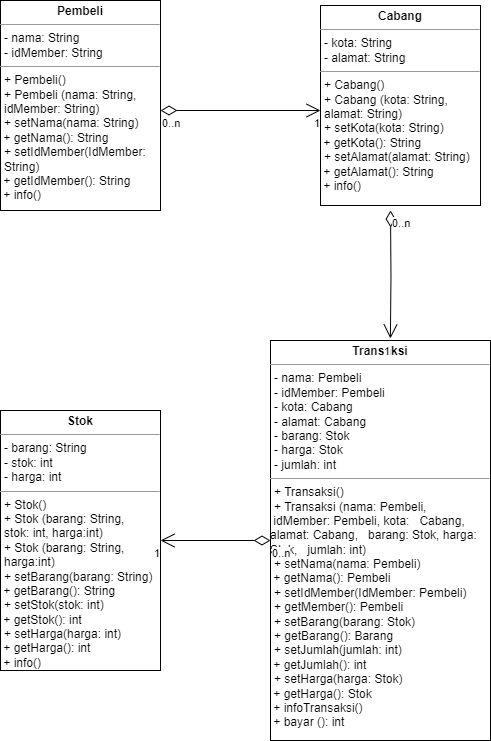

The diagram above was exported from draw.io. Its source (the exported page's mxGraphModel, read from the mxfile embedded in the PNG):
<mxGraphModel dx="1216" dy="546" grid="1" gridSize="10" guides="1" tooltips="1" connect="1" arrows="1" fold="1" page="1" pageScale="1" pageWidth="850" pageHeight="1100" math="0" shadow="0">
  <root>
    <mxCell id="0" />
    <mxCell id="1" parent="0" />
    <mxCell id="2FS37Nng0kWDWP7FpoJ8-5" value="&lt;p style=&quot;margin:0px;margin-top:4px;text-align:center;&quot;&gt;&lt;b&gt;Pembeli&lt;/b&gt;&lt;/p&gt;&lt;hr size=&quot;1&quot;&gt;&lt;p style=&quot;margin:0px;margin-left:4px;&quot;&gt;- nama: String&lt;/p&gt;&lt;p style=&quot;margin:0px;margin-left:4px;&quot;&gt;- idMember: String&lt;/p&gt;&lt;hr size=&quot;1&quot;&gt;&lt;p style=&quot;margin:0px;margin-left:4px;&quot;&gt;+ Pembeli()&lt;/p&gt;&lt;p style=&quot;margin:0px;margin-left:4px;&quot;&gt;+ Pembeli (nama: String, idMember: String)&lt;/p&gt;&lt;p style=&quot;margin:0px;margin-left:4px;&quot;&gt;+ setNama(nama: String)&lt;/p&gt;&amp;nbsp;+ getNama(): String&lt;div&gt;&lt;p style=&quot;border-color: var(--border-color); margin: 0px 0px 0px 4px;&quot;&gt;+ setIdMember(IdMember: String)&lt;/p&gt;&amp;nbsp;+ getIdMember(): String&lt;br&gt;&lt;/div&gt;&lt;div&gt;&amp;nbsp;+ info()&lt;/div&gt;&lt;p style=&quot;margin:0px;margin-left:4px;&quot;&gt;&lt;br&gt;&lt;/p&gt;" style="verticalAlign=top;align=left;overflow=fill;fontSize=12;fontFamily=Helvetica;html=1;whiteSpace=wrap;" vertex="1" parent="1">
      <mxGeometry x="120" y="70" width="160" height="210" as="geometry" />
    </mxCell>
    <mxCell id="2FS37Nng0kWDWP7FpoJ8-20" value="&lt;p style=&quot;margin:0px;margin-top:4px;text-align:center;&quot;&gt;&lt;b&gt;Cabang&lt;/b&gt;&lt;/p&gt;&lt;hr size=&quot;1&quot;&gt;&lt;p style=&quot;margin:0px;margin-left:4px;&quot;&gt;- kota: String&lt;/p&gt;&lt;p style=&quot;margin:0px;margin-left:4px;&quot;&gt;- alamat: String&lt;/p&gt;&lt;hr size=&quot;1&quot;&gt;&lt;p style=&quot;margin:0px;margin-left:4px;&quot;&gt;+ Cabang()&lt;/p&gt;&lt;p style=&quot;margin:0px;margin-left:4px;&quot;&gt;+ Cabang (kota: String, alamat: String)&lt;/p&gt;&lt;p style=&quot;margin:0px;margin-left:4px;&quot;&gt;+ setKota(kota: String)&lt;/p&gt;&amp;nbsp;+ getKota(): String&lt;div&gt;&lt;p style=&quot;border-color: var(--border-color); margin: 0px 0px 0px 4px;&quot;&gt;+ setAlamat(alamat: String)&lt;/p&gt;&amp;nbsp;+ getAlamat(): String&lt;br&gt;&lt;/div&gt;&lt;div&gt;&amp;nbsp;+ info()&lt;/div&gt;&lt;p style=&quot;margin:0px;margin-left:4px;&quot;&gt;&lt;br&gt;&lt;/p&gt;" style="verticalAlign=top;align=left;overflow=fill;fontSize=12;fontFamily=Helvetica;html=1;whiteSpace=wrap;" vertex="1" parent="1">
      <mxGeometry x="440" y="75" width="160" height="200" as="geometry" />
    </mxCell>
    <mxCell id="2FS37Nng0kWDWP7FpoJ8-21" value="&lt;p style=&quot;margin:0px;margin-top:4px;text-align:center;&quot;&gt;&lt;b&gt;Stok&lt;/b&gt;&lt;/p&gt;&lt;hr size=&quot;1&quot;&gt;&lt;p style=&quot;margin:0px;margin-left:4px;&quot;&gt;- barang: String&lt;/p&gt;&lt;p style=&quot;margin:0px;margin-left:4px;&quot;&gt;- stok: int&lt;/p&gt;&lt;p style=&quot;margin:0px;margin-left:4px;&quot;&gt;- harga: int&lt;/p&gt;&lt;hr size=&quot;1&quot;&gt;&lt;p style=&quot;margin:0px;margin-left:4px;&quot;&gt;+ Stok()&lt;/p&gt;&lt;p style=&quot;margin:0px;margin-left:4px;&quot;&gt;+ Stok (barang: String,&amp;nbsp;&lt;/p&gt;&lt;p style=&quot;margin:0px;margin-left:4px;&quot;&gt;stok: int, harga:int)&lt;/p&gt;&lt;p style=&quot;border-color: var(--border-color); margin: 0px 0px 0px 4px;&quot;&gt;+ Stok (barang: String,&amp;nbsp;&lt;/p&gt;&lt;p style=&quot;border-color: var(--border-color); margin: 0px 0px 0px 4px;&quot;&gt;harga:int)&lt;/p&gt;&lt;p style=&quot;margin:0px;margin-left:4px;&quot;&gt;+ setBarang(barang: String)&lt;/p&gt;&amp;nbsp;+ getBarang(): String&lt;div&gt;&lt;p style=&quot;border-color: var(--border-color); margin: 0px 0px 0px 4px;&quot;&gt;+ setStok(stok: int)&lt;/p&gt;&amp;nbsp;+ getStok(): int&lt;br&gt;&lt;/div&gt;&lt;div&gt;&lt;p style=&quot;border-color: var(--border-color); margin: 0px 0px 0px 4px;&quot;&gt;+ setHarga(harga: int)&lt;/p&gt;&amp;nbsp;+ getHarga(): int&lt;br&gt;&lt;/div&gt;&lt;div&gt;&amp;nbsp;+ info()&lt;/div&gt;&lt;p style=&quot;margin:0px;margin-left:4px;&quot;&gt;&lt;br&gt;&lt;/p&gt;" style="verticalAlign=top;align=left;overflow=fill;fontSize=12;fontFamily=Helvetica;html=1;whiteSpace=wrap;" vertex="1" parent="1">
      <mxGeometry x="120" y="480" width="160" height="260" as="geometry" />
    </mxCell>
    <mxCell id="2FS37Nng0kWDWP7FpoJ8-22" value="&lt;p style=&quot;margin:0px;margin-top:4px;text-align:center;&quot;&gt;&lt;b&gt;Transaksi&lt;/b&gt;&lt;/p&gt;&lt;hr size=&quot;1&quot;&gt;&lt;p style=&quot;border-color: var(--border-color); margin: 0px 0px 0px 4px;&quot;&gt;- nama: Pembeli&lt;/p&gt;&lt;p style=&quot;border-color: var(--border-color); margin: 0px 0px 0px 4px;&quot;&gt;- idMember: Pembeli&lt;/p&gt;&lt;p style=&quot;border-color: var(--border-color); margin: 0px 0px 0px 4px;&quot;&gt;- kota: Cabang&lt;/p&gt;&lt;p style=&quot;border-color: var(--border-color); margin: 0px 0px 0px 4px;&quot;&gt;- alamat: Cabang&lt;/p&gt;&lt;p style=&quot;margin:0px;margin-left:4px;&quot;&gt;- barang: Stok&lt;/p&gt;&lt;p style=&quot;margin:0px;margin-left:4px;&quot;&gt;- harga: Stok&lt;/p&gt;&lt;p style=&quot;margin:0px;margin-left:4px;&quot;&gt;- jumlah: int&lt;/p&gt;&lt;hr size=&quot;1&quot;&gt;&lt;p style=&quot;margin:0px;margin-left:4px;&quot;&gt;+ Transaksi()&lt;/p&gt;&lt;p style=&quot;margin:0px;margin-left:4px;&quot;&gt;+ Transaksi (nama: Pembeli&lt;span style=&quot;background-color: initial;&quot;&gt;,&amp;nbsp;&lt;/span&gt;&lt;/p&gt;&amp;nbsp;idMember: Pembeli, kota:&amp;nbsp; &amp;nbsp;Cabang, alamat: Cabang,&amp;nbsp; &amp;nbsp;barang: Stok, harga: Stok,&amp;nbsp; &amp;nbsp;jumlah: int&lt;span style=&quot;background-color: initial;&quot;&gt;)&lt;/span&gt;&lt;br&gt;&lt;p style=&quot;border-color: var(--border-color); margin: 0px 0px 0px 4px;&quot;&gt;+&amp;nbsp;setNama&lt;span style=&quot;background-color: initial;&quot;&gt;(nama: Pembeli&lt;/span&gt;&lt;span style=&quot;background-color: initial;&quot;&gt;)&lt;/span&gt;&lt;/p&gt;&amp;nbsp;+ getNama(): Pembeli&lt;div&gt;&lt;p style=&quot;border-color: var(--border-color); margin: 0px 0px 0px 4px;&quot;&gt;+&amp;nbsp;setIdMember(IdMember: Pembeli&lt;span style=&quot;border-color: var(--border-color); background-color: initial;&quot;&gt;)&lt;/span&gt;&lt;/p&gt;&lt;p style=&quot;border-color: var(--border-color); margin: 0px 0px 0px 4px;&quot;&gt;&lt;span style=&quot;background-color: initial;&quot;&gt;+ getMember(): Pembeli&lt;/span&gt;&lt;/p&gt;&lt;p style=&quot;border-color: var(--border-color); margin: 0px 0px 0px 4px;&quot;&gt;+ setBarang(barang: Stok)&lt;/p&gt;&lt;p style=&quot;border-color: var(--border-color); margin: 0px 0px 0px 4px;&quot;&gt;+ getBarang(): Barang&lt;br&gt;&lt;/p&gt;&lt;/div&gt;&lt;div&gt;&lt;p style=&quot;border-color: var(--border-color); margin: 0px 0px 0px 4px;&quot;&gt;+ setJumlah(jumlah: int)&lt;/p&gt;&amp;nbsp;+ getJumlah(): int&lt;br&gt;&lt;/div&gt;&lt;div&gt;&lt;p style=&quot;border-color: var(--border-color); margin: 0px 0px 0px 4px;&quot;&gt;+ setHarga(harga: Stok)&lt;/p&gt;&amp;nbsp;+ getHarga(): Stok&lt;br&gt;&lt;/div&gt;&lt;div&gt;&amp;nbsp;+ infoTransaksi()&lt;/div&gt;&lt;div&gt;&amp;nbsp;+ bayar (): int&lt;/div&gt;&lt;p style=&quot;margin:0px;margin-left:4px;&quot;&gt;&lt;br&gt;&lt;/p&gt;" style="verticalAlign=top;align=left;overflow=fill;fontSize=12;fontFamily=Helvetica;html=1;whiteSpace=wrap;" vertex="1" parent="1">
      <mxGeometry x="390" y="410" width="220" height="400" as="geometry" />
    </mxCell>
    <mxCell id="2FS37Nng0kWDWP7FpoJ8-23" value="" style="endArrow=open;html=1;endSize=12;startArrow=diamondThin;startSize=14;startFill=0;edgeStyle=orthogonalEdgeStyle;rounded=0;" edge="1" parent="1">
      <mxGeometry relative="1" as="geometry">
        <mxPoint x="280" y="180" as="sourcePoint" />
        <mxPoint x="440" y="180" as="targetPoint" />
      </mxGeometry>
    </mxCell>
    <mxCell id="2FS37Nng0kWDWP7FpoJ8-24" value="0..n" style="edgeLabel;resizable=0;html=1;align=left;verticalAlign=top;" connectable="0" vertex="1" parent="2FS37Nng0kWDWP7FpoJ8-23">
      <mxGeometry x="-1" relative="1" as="geometry" />
    </mxCell>
    <mxCell id="2FS37Nng0kWDWP7FpoJ8-25" value="1" style="edgeLabel;resizable=0;html=1;align=right;verticalAlign=top;" connectable="0" vertex="1" parent="2FS37Nng0kWDWP7FpoJ8-23">
      <mxGeometry x="1" relative="1" as="geometry" />
    </mxCell>
    <mxCell id="2FS37Nng0kWDWP7FpoJ8-29" value="" style="endArrow=open;html=1;endSize=12;startArrow=diamondThin;startSize=14;startFill=0;edgeStyle=orthogonalEdgeStyle;rounded=0;entryX=0.545;entryY=-0.005;entryDx=0;entryDy=0;entryPerimeter=0;" edge="1" parent="1" target="2FS37Nng0kWDWP7FpoJ8-22">
      <mxGeometry relative="1" as="geometry">
        <mxPoint x="510" y="280" as="sourcePoint" />
        <mxPoint x="620" y="310" as="targetPoint" />
      </mxGeometry>
    </mxCell>
    <mxCell id="2FS37Nng0kWDWP7FpoJ8-30" value="0..n" style="edgeLabel;resizable=0;html=1;align=left;verticalAlign=top;" connectable="0" vertex="1" parent="2FS37Nng0kWDWP7FpoJ8-29">
      <mxGeometry x="-1" relative="1" as="geometry" />
    </mxCell>
    <mxCell id="2FS37Nng0kWDWP7FpoJ8-31" value="1" style="edgeLabel;resizable=0;html=1;align=right;verticalAlign=top;" connectable="0" vertex="1" parent="2FS37Nng0kWDWP7FpoJ8-29">
      <mxGeometry x="1" relative="1" as="geometry" />
    </mxCell>
    <mxCell id="2FS37Nng0kWDWP7FpoJ8-32" value="" style="endArrow=open;html=1;endSize=12;startArrow=diamondThin;startSize=14;startFill=0;edgeStyle=orthogonalEdgeStyle;rounded=0;entryX=1;entryY=0.5;entryDx=0;entryDy=0;" edge="1" parent="1" source="2FS37Nng0kWDWP7FpoJ8-22" target="2FS37Nng0kWDWP7FpoJ8-21">
      <mxGeometry x="0.0053" relative="1" as="geometry">
        <mxPoint x="380" y="560" as="sourcePoint" />
        <mxPoint x="460" y="200" as="targetPoint" />
        <mxPoint as="offset" />
      </mxGeometry>
    </mxCell>
    <mxCell id="2FS37Nng0kWDWP7FpoJ8-33" value="0..n" style="edgeLabel;resizable=0;html=1;align=left;verticalAlign=top;" connectable="0" vertex="1" parent="2FS37Nng0kWDWP7FpoJ8-32">
      <mxGeometry x="-1" relative="1" as="geometry" />
    </mxCell>
    <mxCell id="2FS37Nng0kWDWP7FpoJ8-34" value="1" style="edgeLabel;resizable=0;html=1;align=right;verticalAlign=top;" connectable="0" vertex="1" parent="2FS37Nng0kWDWP7FpoJ8-32">
      <mxGeometry x="1" relative="1" as="geometry" />
    </mxCell>
  </root>
</mxGraphModel>